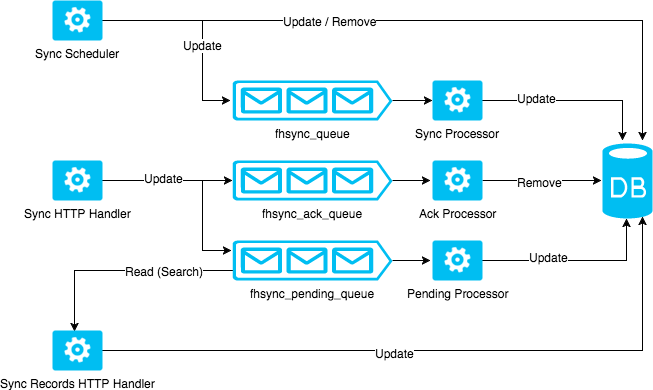

The diagram above was exported from draw.io. Its source (the exported page's mxGraphModel, read from the mxfile embedded in the PNG):
<mxGraphModel dx="1870" dy="1117" grid="0" gridSize="10" guides="0" tooltips="1" connect="1" arrows="1" fold="1" page="1" pageScale="1" pageWidth="584" pageHeight="480" background="#ffffff" math="0" shadow="0">
  <root>
    <mxCell id="0" style=";html=1;" />
    <mxCell id="1" style=";html=1;" parent="0" />
    <mxCell id="77" style="edgeStyle=orthogonalEdgeStyle;rounded=0;html=1;jettySize=auto;orthogonalLoop=1;entryX=0.48;entryY=1;entryPerimeter=0;strokeColor=#000000;" edge="1" parent="1" source="71" target="75">
      <mxGeometry relative="1" as="geometry" />
    </mxCell>
    <mxCell id="83" value="Update" style="text;html=1;resizable=0;points=[];align=center;verticalAlign=middle;labelBackgroundColor=#ffffff;" vertex="1" connectable="0" parent="77">
      <mxGeometry x="-0.2949" y="4" relative="1" as="geometry">
        <mxPoint as="offset" />
      </mxGeometry>
    </mxCell>
    <mxCell id="70" style="edgeStyle=orthogonalEdgeStyle;rounded=0;html=1;jettySize=auto;orthogonalLoop=1;" edge="1" parent="1" source="60" target="69">
      <mxGeometry relative="1" as="geometry" />
    </mxCell>
    <mxCell id="60" value="fhsync_queue" style="verticalLabelPosition=bottom;html=1;verticalAlign=top;strokeColor=none;fillColor=#00BEF2;shape=mxgraph.azure.queue_generic;" vertex="1" parent="1">
      <mxGeometry x="90" y="135" width="160" height="40" as="geometry" />
    </mxCell>
    <mxCell id="73" style="edgeStyle=orthogonalEdgeStyle;rounded=0;html=1;entryX=-0.04;entryY=0.5;entryPerimeter=0;jettySize=auto;orthogonalLoop=1;" edge="1" parent="1" source="62" target="72">
      <mxGeometry relative="1" as="geometry" />
    </mxCell>
    <mxCell id="62" value="fhsync_ack_queue" style="verticalLabelPosition=bottom;html=1;verticalAlign=top;strokeColor=none;fillColor=#00BEF2;shape=mxgraph.azure.queue_generic;" vertex="1" parent="1">
      <mxGeometry x="90" y="215" width="160" height="40" as="geometry" />
    </mxCell>
    <mxCell id="74" style="edgeStyle=orthogonalEdgeStyle;rounded=0;html=1;entryX=-0.04;entryY=0.5;entryPerimeter=0;jettySize=auto;orthogonalLoop=1;" edge="1" parent="1" source="63" target="71">
      <mxGeometry relative="1" as="geometry" />
    </mxCell>
    <mxCell id="109" style="edgeStyle=orthogonalEdgeStyle;rounded=0;html=1;entryX=0.44;entryY=0.025;entryPerimeter=0;jettySize=auto;orthogonalLoop=1;strokeColor=#000000;" edge="1" parent="1" source="63" target="93">
      <mxGeometry relative="1" as="geometry">
        <Array as="points">
          <mxPoint x="-68" y="325" />
        </Array>
      </mxGeometry>
    </mxCell>
    <mxCell id="110" value="Read (Search)" style="text;html=1;resizable=0;points=[];align=center;verticalAlign=middle;labelBackgroundColor=#ffffff;" vertex="1" connectable="0" parent="109">
      <mxGeometry x="-0.1812" y="2" relative="1" as="geometry">
        <mxPoint x="21" y="-2" as="offset" />
      </mxGeometry>
    </mxCell>
    <mxCell id="63" value="fhsync_pending_queue" style="verticalLabelPosition=bottom;html=1;verticalAlign=top;strokeColor=none;fillColor=#00BEF2;shape=mxgraph.azure.queue_generic;" vertex="1" parent="1">
      <mxGeometry x="90" y="295" width="160" height="40" as="geometry" />
    </mxCell>
    <mxCell id="78" style="edgeStyle=orthogonalEdgeStyle;rounded=0;html=1;jettySize=auto;orthogonalLoop=1;" edge="1" parent="1" source="69">
      <mxGeometry relative="1" as="geometry">
        <mxPoint x="480" y="195" as="targetPoint" />
        <Array as="points">
          <mxPoint x="480" y="155" />
          <mxPoint x="480" y="195" />
        </Array>
      </mxGeometry>
    </mxCell>
    <mxCell id="81" value="Update" style="text;html=1;resizable=0;points=[];align=center;verticalAlign=middle;labelBackgroundColor=#ffffff;" vertex="1" connectable="0" parent="78">
      <mxGeometry x="-0.4013" y="3" relative="1" as="geometry">
        <mxPoint as="offset" />
      </mxGeometry>
    </mxCell>
    <mxCell id="69" value="Sync Processor" style="verticalLabelPosition=bottom;html=1;verticalAlign=top;strokeColor=none;fillColor=#00BEF2;shape=mxgraph.azure.worker_role;" vertex="1" parent="1">
      <mxGeometry x="290" y="135" width="50" height="40" as="geometry" />
    </mxCell>
    <mxCell id="71" value="Pending Processor" style="verticalLabelPosition=bottom;html=1;verticalAlign=top;strokeColor=none;fillColor=#00BEF2;shape=mxgraph.azure.worker_role;" vertex="1" parent="1">
      <mxGeometry x="290" y="295" width="50" height="40" as="geometry" />
    </mxCell>
    <mxCell id="79" style="edgeStyle=orthogonalEdgeStyle;rounded=0;html=1;entryX=-0.02;entryY=0.493;entryPerimeter=0;jettySize=auto;orthogonalLoop=1;" edge="1" parent="1" source="72" target="75">
      <mxGeometry relative="1" as="geometry" />
    </mxCell>
    <mxCell id="82" value="Remove" style="text;html=1;resizable=0;points=[];align=center;verticalAlign=middle;labelBackgroundColor=#ffffff;" vertex="1" connectable="0" parent="79">
      <mxGeometry x="-0.0337" y="-1" relative="1" as="geometry">
        <mxPoint as="offset" />
      </mxGeometry>
    </mxCell>
    <mxCell id="72" value="Ack Processor" style="verticalLabelPosition=bottom;html=1;verticalAlign=top;strokeColor=none;fillColor=#00BEF2;shape=mxgraph.azure.worker_role;" vertex="1" parent="1">
      <mxGeometry x="290" y="215" width="50" height="40" as="geometry" />
    </mxCell>
    <mxCell id="75" value="" style="verticalLabelPosition=bottom;html=1;verticalAlign=top;strokeColor=none;fillColor=#00BEF2;shape=mxgraph.azure.database;" vertex="1" parent="1">
      <mxGeometry x="460" y="198" width="50" height="75" as="geometry" />
    </mxCell>
    <mxCell id="85" style="edgeStyle=orthogonalEdgeStyle;rounded=0;html=1;jettySize=auto;orthogonalLoop=1;strokeColor=#000000;" edge="1" parent="1" source="84">
      <mxGeometry relative="1" as="geometry">
        <mxPoint x="500" y="195" as="targetPoint" />
        <Array as="points">
          <mxPoint x="500" y="75" />
          <mxPoint x="500" y="195" />
        </Array>
      </mxGeometry>
    </mxCell>
    <mxCell id="86" value="Update / Remove" style="text;html=1;resizable=0;points=[];align=center;verticalAlign=middle;labelBackgroundColor=#ffffff;" vertex="1" connectable="0" parent="85">
      <mxGeometry x="-0.3133" relative="1" as="geometry">
        <mxPoint as="offset" />
      </mxGeometry>
    </mxCell>
    <mxCell id="89" style="edgeStyle=orthogonalEdgeStyle;rounded=0;html=1;entryX=-0.012;entryY=0.5;entryPerimeter=0;jettySize=auto;orthogonalLoop=1;strokeColor=#000000;" edge="1" parent="1" source="84" target="60">
      <mxGeometry relative="1" as="geometry">
        <Array as="points">
          <mxPoint x="60" y="75" />
          <mxPoint x="60" y="155" />
        </Array>
      </mxGeometry>
    </mxCell>
    <mxCell id="108" value="Update" style="text;html=1;resizable=0;points=[];align=center;verticalAlign=middle;labelBackgroundColor=#ffffff;" vertex="1" connectable="0" parent="89">
      <mxGeometry x="-0.0145" y="-1" relative="1" as="geometry">
        <mxPoint x="1" y="22" as="offset" />
      </mxGeometry>
    </mxCell>
    <mxCell id="84" value="Sync Scheduler" style="verticalLabelPosition=bottom;html=1;verticalAlign=top;strokeColor=none;fillColor=#00BEF2;shape=mxgraph.azure.worker_role;" vertex="1" parent="1">
      <mxGeometry x="-90" y="55" width="50" height="40" as="geometry" />
    </mxCell>
    <mxCell id="101" style="edgeStyle=orthogonalEdgeStyle;rounded=0;html=1;jettySize=auto;orthogonalLoop=1;strokeColor=#000000;" edge="1" parent="1" source="92">
      <mxGeometry relative="1" as="geometry">
        <mxPoint x="89" y="305" as="targetPoint" />
        <Array as="points">
          <mxPoint x="60" y="235" />
          <mxPoint x="60" y="305" />
          <mxPoint x="89" y="305" />
        </Array>
      </mxGeometry>
    </mxCell>
    <mxCell id="102" style="edgeStyle=orthogonalEdgeStyle;rounded=0;html=1;entryX=0;entryY=0.5;entryPerimeter=0;jettySize=auto;orthogonalLoop=1;strokeColor=#000000;" edge="1" parent="1" source="92" target="62">
      <mxGeometry relative="1" as="geometry" />
    </mxCell>
    <mxCell id="107" value="Update" style="text;html=1;resizable=0;points=[];align=center;verticalAlign=middle;labelBackgroundColor=#ffffff;" vertex="1" connectable="0" parent="102">
      <mxGeometry x="-0.0667" y="3" relative="1" as="geometry">
        <mxPoint as="offset" />
      </mxGeometry>
    </mxCell>
    <mxCell id="92" value="Sync HTTP Handler" style="verticalLabelPosition=bottom;html=1;verticalAlign=top;strokeColor=none;fillColor=#00BEF2;shape=mxgraph.azure.worker_role;" vertex="1" parent="1">
      <mxGeometry x="-90" y="215" width="50" height="40" as="geometry" />
    </mxCell>
    <mxCell id="95" style="edgeStyle=orthogonalEdgeStyle;rounded=0;html=1;jettySize=auto;orthogonalLoop=1;strokeColor=#000000;" edge="1" parent="1" source="93">
      <mxGeometry relative="1" as="geometry">
        <mxPoint x="500" y="271" as="targetPoint" />
        <Array as="points">
          <mxPoint x="500" y="405" />
          <mxPoint x="500" y="271" />
        </Array>
      </mxGeometry>
    </mxCell>
    <mxCell id="104" value="Update" style="text;html=1;resizable=0;points=[];align=center;verticalAlign=middle;labelBackgroundColor=#ffffff;" vertex="1" connectable="0" parent="95">
      <mxGeometry x="-0.1342" y="-2" relative="1" as="geometry">
        <mxPoint as="offset" />
      </mxGeometry>
    </mxCell>
    <mxCell id="93" value="Sync Records HTTP Handler" style="verticalLabelPosition=bottom;html=1;verticalAlign=top;strokeColor=none;fillColor=#00BEF2;shape=mxgraph.azure.worker_role;" vertex="1" parent="1">
      <mxGeometry x="-90" y="385" width="50" height="40" as="geometry" />
    </mxCell>
  </root>
</mxGraphModel>